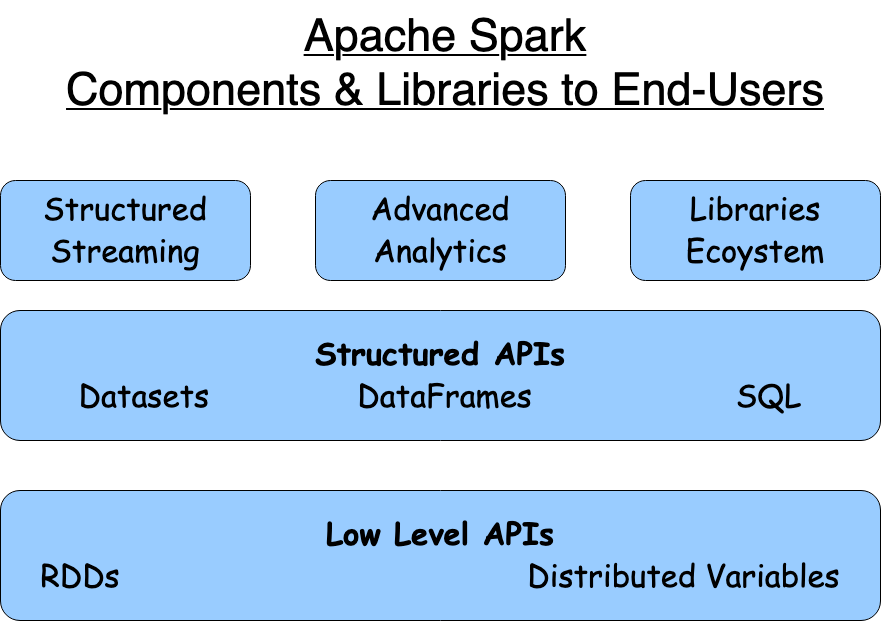

The diagram above was exported from draw.io. Its source (the exported page's mxGraphModel, read from the mxfile embedded in the PNG):
<mxGraphModel dx="1259" dy="897" grid="1" gridSize="10" guides="1" tooltips="1" connect="1" arrows="1" fold="1" page="1" pageScale="1" pageWidth="1100" pageHeight="850" math="0" shadow="0">
  <root>
    <mxCell id="0" />
    <mxCell id="1" parent="0" />
    <mxCell id="JeEzGhhmxH-MWdCG7m1k-1" value="&lt;div style=&quot;font-size: 31px&quot;&gt;&lt;b&gt;&lt;font style=&quot;font-size: 31px&quot; face=&quot;Comic Sans MS&quot;&gt;Low Level APIs&lt;/font&gt;&lt;/b&gt;&lt;/div&gt;&lt;div style=&quot;font-size: 31px&quot;&gt;&lt;font style=&quot;font-size: 31px&quot; face=&quot;Comic Sans MS&quot;&gt;RDDs &amp;nbsp;&amp;nbsp;&amp;nbsp;&amp;nbsp;&amp;nbsp;&amp;nbsp;&amp;nbsp;&amp;nbsp;&amp;nbsp;&amp;nbsp;&amp;nbsp;&amp;nbsp;&amp;nbsp; &amp;nbsp; &amp;nbsp; &amp;nbsp; &amp;nbsp; &amp;nbsp; &amp;nbsp; &amp;nbsp; &amp;nbsp; &amp;nbsp; &amp;nbsp;&amp;nbsp;&amp;nbsp;&amp;nbsp;&amp;nbsp;&amp;nbsp;&amp;nbsp;&amp;nbsp;&amp;nbsp;&amp;nbsp; Distributed Variables&lt;br&gt;&lt;/font&gt;&lt;/div&gt;" style="rounded=1;whiteSpace=wrap;html=1;fillColor=#99CCFF;" vertex="1" parent="1">
      <mxGeometry x="80" y="590" width="880" height="130" as="geometry" />
    </mxCell>
    <mxCell id="JeEzGhhmxH-MWdCG7m1k-2" value="&lt;div style=&quot;font-size: 31px&quot;&gt;&lt;b&gt;&lt;font style=&quot;font-size: 31px&quot; face=&quot;Comic Sans MS&quot;&gt;Structured&amp;nbsp;APIs&lt;/font&gt;&lt;/b&gt;&lt;/div&gt;&lt;div style=&quot;font-size: 31px&quot;&gt;&lt;font style=&quot;font-size: 31px&quot; face=&quot;Comic Sans MS&quot;&gt;Datasets&amp;nbsp;&amp;nbsp;&amp;nbsp;&amp;nbsp;&amp;nbsp;&amp;nbsp;&amp;nbsp;&amp;nbsp;&amp;nbsp;&amp;nbsp;&amp;nbsp;&amp;nbsp;&amp;nbsp;&amp;nbsp;&amp;nbsp; DataFrames &amp;nbsp; &amp;nbsp; &amp;nbsp; &amp;nbsp; &amp;nbsp; &amp;nbsp; &amp;nbsp; &amp;nbsp; &amp;nbsp; &amp;nbsp;&amp;nbsp; SQL&lt;br&gt;&lt;/font&gt;&lt;/div&gt;" style="rounded=1;whiteSpace=wrap;html=1;fillColor=#99CCFF;" vertex="1" parent="1">
      <mxGeometry x="80" y="410" width="880" height="130" as="geometry" />
    </mxCell>
    <mxCell id="JeEzGhhmxH-MWdCG7m1k-4" value="&lt;div style=&quot;font-size: 31px&quot;&gt;&lt;font style=&quot;font-size: 31px&quot; face=&quot;Comic Sans MS&quot;&gt;Structured &lt;br&gt;&lt;/font&gt;&lt;/div&gt;&lt;div style=&quot;font-size: 31px&quot;&gt;&lt;font style=&quot;font-size: 31px&quot; face=&quot;Comic Sans MS&quot;&gt;Streaming&lt;/font&gt;&lt;/div&gt;" style="rounded=1;whiteSpace=wrap;html=1;fillColor=#99CCFF;" vertex="1" parent="1">
      <mxGeometry x="80" y="280" width="250" height="100" as="geometry" />
    </mxCell>
    <mxCell id="JeEzGhhmxH-MWdCG7m1k-5" value="&lt;div style=&quot;font-size: 31px&quot;&gt;&lt;font style=&quot;font-size: 31px&quot; face=&quot;Comic Sans MS&quot;&gt;Advanced &lt;br&gt;&lt;/font&gt;&lt;/div&gt;&lt;div style=&quot;font-size: 31px&quot;&gt;&lt;font style=&quot;font-size: 31px&quot; face=&quot;Comic Sans MS&quot;&gt;Analytics&lt;/font&gt;&lt;/div&gt;" style="rounded=1;whiteSpace=wrap;html=1;fillColor=#99CCFF;" vertex="1" parent="1">
      <mxGeometry x="395" y="280" width="250" height="100" as="geometry" />
    </mxCell>
    <mxCell id="JeEzGhhmxH-MWdCG7m1k-6" value="&lt;div style=&quot;font-size: 31px&quot;&gt;&lt;font style=&quot;font-size: 31px&quot; face=&quot;Comic Sans MS&quot;&gt;Libraries &lt;br&gt;&lt;/font&gt;&lt;/div&gt;&lt;div style=&quot;font-size: 31px&quot;&gt;&lt;font style=&quot;font-size: 31px&quot; face=&quot;Comic Sans MS&quot;&gt;Ecoystem&lt;/font&gt;&lt;/div&gt;" style="rounded=1;whiteSpace=wrap;html=1;fillColor=#99CCFF;" vertex="1" parent="1">
      <mxGeometry x="710" y="280" width="250" height="100" as="geometry" />
    </mxCell>
    <mxCell id="JeEzGhhmxH-MWdCG7m1k-8" value="&lt;div style=&quot;font-size: 45px&quot;&gt;&lt;u&gt;&lt;font style=&quot;font-size: 45px&quot;&gt;Apache Spark&lt;/font&gt;&lt;/u&gt;&lt;/div&gt;&lt;div style=&quot;font-size: 45px&quot;&gt;&lt;u&gt;&lt;font style=&quot;font-size: 45px&quot;&gt;Components &amp;amp; Libraries to End-Users&lt;br&gt;&lt;/font&gt;&lt;/u&gt;&lt;/div&gt;" style="text;html=1;strokeColor=none;fillColor=none;align=center;verticalAlign=middle;whiteSpace=wrap;rounded=0;" vertex="1" parent="1">
      <mxGeometry x="100" y="100" width="850" height="130" as="geometry" />
    </mxCell>
  </root>
</mxGraphModel>